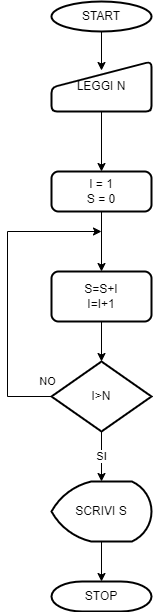

The diagram above was exported from draw.io. Its source (the exported page's mxGraphModel, read from the mxfile embedded in the PNG):
<mxGraphModel dx="999" dy="993" grid="1" gridSize="10" guides="1" tooltips="1" connect="1" arrows="1" fold="1" page="1" pageScale="1" pageWidth="827" pageHeight="1169" math="0" shadow="0">
  <root>
    <mxCell id="0" />
    <mxCell id="1" parent="0" />
    <mxCell id="kio80w_HBK7sNLW7N_qR-8" value="" style="edgeStyle=orthogonalEdgeStyle;rounded=0;orthogonalLoop=1;jettySize=auto;html=1;entryX=0.5;entryY=0.18;entryDx=0;entryDy=0;entryPerimeter=0;" parent="1" source="kio80w_HBK7sNLW7N_qR-1" target="kio80w_HBK7sNLW7N_qR-2" edge="1">
      <mxGeometry relative="1" as="geometry" />
    </mxCell>
    <mxCell id="kio80w_HBK7sNLW7N_qR-1" value="START" style="strokeWidth=2;html=1;shape=mxgraph.flowchart.start_1;whiteSpace=wrap;" parent="1" vertex="1">
      <mxGeometry x="364" y="80" width="100" height="30" as="geometry" />
    </mxCell>
    <mxCell id="kio80w_HBK7sNLW7N_qR-9" style="edgeStyle=orthogonalEdgeStyle;rounded=0;orthogonalLoop=1;jettySize=auto;html=1;entryX=0.5;entryY=0;entryDx=0;entryDy=0;" parent="1" source="kio80w_HBK7sNLW7N_qR-2" target="kio80w_HBK7sNLW7N_qR-3" edge="1">
      <mxGeometry relative="1" as="geometry" />
    </mxCell>
    <mxCell id="kio80w_HBK7sNLW7N_qR-2" value="LEGGI N" style="html=1;strokeWidth=2;shape=manualInput;whiteSpace=wrap;rounded=1;size=26;arcSize=11;" parent="1" vertex="1">
      <mxGeometry x="364" y="140" width="100" height="50" as="geometry" />
    </mxCell>
    <mxCell id="kio80w_HBK7sNLW7N_qR-10" style="edgeStyle=orthogonalEdgeStyle;rounded=0;orthogonalLoop=1;jettySize=auto;html=1;entryX=0.5;entryY=0;entryDx=0;entryDy=0;" parent="1" source="kio80w_HBK7sNLW7N_qR-3" target="kio80w_HBK7sNLW7N_qR-4" edge="1">
      <mxGeometry relative="1" as="geometry" />
    </mxCell>
    <mxCell id="kio80w_HBK7sNLW7N_qR-3" value="I = 1&lt;br&gt;S = 0" style="rounded=1;whiteSpace=wrap;html=1;absoluteArcSize=1;arcSize=14;strokeWidth=2;" parent="1" vertex="1">
      <mxGeometry x="364" y="250" width="100" height="40" as="geometry" />
    </mxCell>
    <mxCell id="kio80w_HBK7sNLW7N_qR-11" style="edgeStyle=orthogonalEdgeStyle;rounded=0;orthogonalLoop=1;jettySize=auto;html=1;entryX=0.5;entryY=0;entryDx=0;entryDy=0;entryPerimeter=0;" parent="1" source="kio80w_HBK7sNLW7N_qR-4" target="kio80w_HBK7sNLW7N_qR-5" edge="1">
      <mxGeometry relative="1" as="geometry" />
    </mxCell>
    <mxCell id="kio80w_HBK7sNLW7N_qR-4" value="S=S+I&lt;br&gt;I=I+1" style="rounded=1;whiteSpace=wrap;html=1;absoluteArcSize=1;arcSize=14;strokeWidth=2;" parent="1" vertex="1">
      <mxGeometry x="364" y="350" width="100" height="50" as="geometry" />
    </mxCell>
    <mxCell id="kio80w_HBK7sNLW7N_qR-12" value="SI" style="edgeStyle=orthogonalEdgeStyle;rounded=0;orthogonalLoop=1;jettySize=auto;html=1;entryX=0.5;entryY=0;entryDx=0;entryDy=0;entryPerimeter=0;" parent="1" source="kio80w_HBK7sNLW7N_qR-5" target="kio80w_HBK7sNLW7N_qR-6" edge="1">
      <mxGeometry relative="1" as="geometry">
        <mxPoint as="offset" />
      </mxGeometry>
    </mxCell>
    <mxCell id="kio80w_HBK7sNLW7N_qR-14" value="NO" style="edgeStyle=orthogonalEdgeStyle;rounded=0;orthogonalLoop=1;jettySize=auto;html=1;" parent="1" source="kio80w_HBK7sNLW7N_qR-5" edge="1">
      <mxGeometry x="-0.9736" y="-15" relative="1" as="geometry">
        <mxPoint x="414" y="310" as="targetPoint" />
        <Array as="points">
          <mxPoint x="320" y="475" />
          <mxPoint x="320" y="310" />
        </Array>
        <mxPoint as="offset" />
      </mxGeometry>
    </mxCell>
    <mxCell id="kio80w_HBK7sNLW7N_qR-5" value="I&amp;gt;N" style="strokeWidth=2;html=1;shape=mxgraph.flowchart.decision;whiteSpace=wrap;" parent="1" vertex="1">
      <mxGeometry x="364" y="440" width="100" height="70" as="geometry" />
    </mxCell>
    <mxCell id="kio80w_HBK7sNLW7N_qR-13" style="edgeStyle=orthogonalEdgeStyle;rounded=0;orthogonalLoop=1;jettySize=auto;html=1;entryX=0.5;entryY=0;entryDx=0;entryDy=0;entryPerimeter=0;" parent="1" source="kio80w_HBK7sNLW7N_qR-6" target="kio80w_HBK7sNLW7N_qR-7" edge="1">
      <mxGeometry relative="1" as="geometry" />
    </mxCell>
    <mxCell id="kio80w_HBK7sNLW7N_qR-6" value="SCRIVI S" style="strokeWidth=2;html=1;shape=mxgraph.flowchart.display;whiteSpace=wrap;" parent="1" vertex="1">
      <mxGeometry x="364" y="560" width="100" height="60" as="geometry" />
    </mxCell>
    <mxCell id="kio80w_HBK7sNLW7N_qR-7" value="STOP" style="strokeWidth=2;html=1;shape=mxgraph.flowchart.terminator;whiteSpace=wrap;" parent="1" vertex="1">
      <mxGeometry x="364" y="660" width="100" height="30" as="geometry" />
    </mxCell>
  </root>
</mxGraphModel>